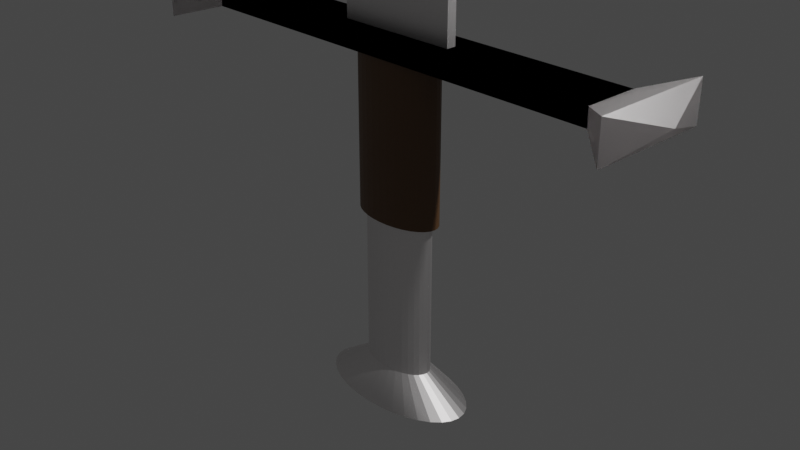 # Source: Sword.blend  (saved by Blender 3.5.10; exported with 4.5.12 LTS)
import bpy
from mathutils import Matrix  # noqa: F401  (used for matrix-valued properties, if any)

bpy.ops.wm.read_factory_settings(use_empty=True)
scene = bpy.context.scene
scene.name = 'Scene'

# ---- collections
col_collection = bpy.data.collections.new('Collection'); scene.collection.children.link(col_collection)

# ---- materials (node trees are filled in below, after node groups)
mat_material_002 = bpy.data.materials.new('Material.002')
mat_material_002.use_transparent_shadow = False
mat_material_001 = bpy.data.materials.new('Material.001')
mat_material_001.use_transparent_shadow = False

# ---- material node trees
mat_material_002.use_nodes = True; mat_material_002.node_tree.nodes.clear()
_N = mat_material_002.node_tree.nodes; _L = mat_material_002.node_tree.links
n0 = _N.new('ShaderNodeBsdfPrincipled'); n0.name = 'Principled BSDF'; n0.location = (10, 300)
n0.distribution = 'GGX'
n0.subsurface_method = 'RANDOM_WALK_SKIN'
n0.inputs[0].default_value = (1.0, 0.9699, 0.9699, 1.0)
n0.inputs[1].default_value = 1.0
n0.inputs[3].default_value = 1.45
n0.inputs[27].default_value = (0.0, 0.0, 0.0, 1.0)
n0.inputs[28].default_value = 1.0
n1 = _N.new('ShaderNodeOutputMaterial'); n1.name = 'Material Output'; n1.location = (300, 300)
_L.new(n0.outputs[0], n1.inputs[0])
n1.is_active_output = True
mat_material_001.use_nodes = True; mat_material_001.node_tree.nodes.clear()
_N = mat_material_001.node_tree.nodes; _L = mat_material_001.node_tree.links
n0 = _N.new('ShaderNodeBsdfPrincipled'); n0.name = 'Principled BSDF'; n0.location = (10, 300)
n0.distribution = 'GGX'
n0.subsurface_method = 'RANDOM_WALK_SKIN'
n0.inputs[0].default_value = (0.1329, 0.06683, 0.0273, 1.0)
n0.inputs[3].default_value = 1.45
n0.inputs[27].default_value = (0.0, 0.0, 0.0, 1.0)
n0.inputs[28].default_value = 1.0
n1 = _N.new('ShaderNodeOutputMaterial'); n1.name = 'Material Output'; n1.location = (300, 300)
_L.new(n0.outputs[0], n1.inputs[0])
n1.is_active_output = True

# ---- world
world_world = bpy.data.worlds.new('World'); scene.world = world_world
world_world.use_nodes = True; world_world.node_tree.nodes.clear()
_N = world_world.node_tree.nodes; _L = world_world.node_tree.links
n0 = _N.new('ShaderNodeOutputWorld'); n0.name = 'World Output'; n0.location = (300, 300)
n1 = _N.new('ShaderNodeBackground'); n1.name = 'Background'; n1.location = (10, 300)
n1.inputs[0].default_value = (0.05088, 0.05088, 0.05088, 1.0)
_L.new(n1.outputs[0], n0.inputs[0])
n0.is_active_output = True
world_world.color = (0.05088, 0.05088, 0.05088)
world_world.use_sun_shadow = False
world_world.sun_shadow_jitter_overblur = 0.0

# ---- cameras
cam_camera = bpy.data.cameras.new('Camera')
cam_camera.clip_end = 100.0
cam_camera.ortho_scale = 7.314

# ---- lights
light_light = bpy.data.lights.new('Light', 'POINT')
light_light.transmission_factor = 0.0
light_light.energy = 1000.0
light_light.shadow_soft_size = 0.1
light_light.shadow_maximum_resolution = 0.006
light_light.use_absolute_resolution = True

# ---- meshes
me_cylinder = bpy.data.meshes.new('Cylinder')
me_cylinder.from_pydata([(8.882e-16, 1.0, -2.554), (0.0, 1.0, 2.786), (0.1951, 0.9808, -2.554), (0.1951, 0.9808, 2.786), (0.3827, 0.9239, -2.554), (0.3827, 0.9239, 2.786), (0.5556, 0.8315, -2.554), (0.5556, 0.8315, 2.786), (0.7071, 0.7071, -2.554), (0.7071, 0.7071, 2.786), (0.8315, 0.5556, -2.554), (0.8315, 0.5556, 2.786), (0.9239, 0.3827, -2.554), (0.9239, 0.3827, 2.786), (0.9808, 0.1951, -2.554), (0.9808, 0.1951, 2.786), (1.0, 2.22e-16, -2.554), (1.0, 0.0, 2.786), (0.9808, -0.1951, -2.554), (0.9808, -0.1951, 2.786), (0.9239, -0.3827, -2.554), (0.9239, -0.3827, 2.786), (0.8315, -0.5556, -2.554), (0.8315, -0.5556, 2.786), (0.7071, -0.7071, -2.554), (0.7071, -0.7071, 2.786), (0.5556, -0.8315, -2.554), (0.5556, -0.8315, 2.786), (0.3827, -0.9239, -2.554), (0.3827, -0.9239, 2.786), (0.1951, -0.9808, -2.554), (0.1951, -0.9808, 2.786), (8.882e-16, -1.0, -2.554), (0.0, -1.0, 2.786), (-0.1951, -0.9808, -2.554), (-0.1951, -0.9808, 2.786), (-0.3827, -0.9239, -2.554), (-0.3827, -0.9239, 2.786), (-0.5556, -0.8315, -2.554), (-0.5556, -0.8315, 2.786), (-0.7071, -0.7071, -2.554), (-0.7071, -0.7071, 2.786), (-0.8315, -0.5556, -2.554), (-0.8315, -0.5556, 2.786), (-0.9239, -0.3827, -2.554), (-0.9239, -0.3827, 2.786), (-0.9808, -0.1951, -2.554), (-0.9808, -0.1951, 2.786), (-1.0, 2.22e-16, -2.554), (-1.0, 0.0, 2.786), (-0.9808, 0.1951, -2.554), (-0.9808, 0.1951, 2.786), (-0.9239, 0.3827, -2.554), (-0.9239, 0.3827, 2.786), (-0.8315, 0.5556, -2.554), (-0.8315, 0.5556, 2.786), (-0.7071, 0.7071, -2.554), (-0.7071, 0.7071, 2.786), (-0.5556, 0.8315, -2.554), (-0.5556, 0.8315, 2.786), (-0.3827, 0.9239, -2.554), (-0.3827, 0.9239, 2.786), (-0.1951, 0.9808, -2.554), (-0.1951, 0.9808, 2.786), (-2.178e-07, 2.141, -3.309), (0.4177, 2.1, -3.309), (0.8194, 1.978, -3.309), (1.19, 1.78, -3.309), (1.514, 1.514, -3.309), (1.78, 1.19, -3.309), (1.978, 0.8194, -3.309), (2.1, 0.4177, -3.309), (2.141, -1.903e-08, -3.309), (2.1, -0.4177, -3.309), (1.978, -0.8194, -3.309), (1.78, -1.19, -3.309), (1.514, -1.514, -3.309), (1.19, -1.78, -3.309), (0.8194, -1.978, -3.309), (0.4177, -2.1, -3.309), (-2.178e-07, -2.141, -3.309), (-0.4177, -2.1, -3.309), (-0.8194, -1.978, -3.309), (-1.19, -1.78, -3.309), (-1.514, -1.514, -3.309), (-1.78, -1.19, -3.309), (-1.978, -0.8194, -3.309), (-2.1, -0.4177, -3.309), (-2.141, -1.903e-08, -3.309), (-2.1, 0.4177, -3.309), (-1.978, 0.8194, -3.309), (-1.78, 1.19, -3.309), (-1.514, 1.514, -3.309), (-1.19, 1.78, -3.309), (-0.8194, 1.978, -3.309), (-0.4177, 2.1, -3.309), (-2.009e-07, 0.07566, -3.951), (0.01476, 0.07421, -3.951), (0.02896, 0.06991, -3.951), (0.04204, 0.06291, -3.951), (0.0535, 0.0535, -3.951), (0.06291, 0.04204, -3.951), (0.0699, 0.02896, -3.951), (0.07421, 0.01476, -3.951), (0.07566, -2.078e-08, -3.951), (0.07421, -0.01476, -3.951), (0.0699, -0.02896, -3.951), (0.06291, -0.04204, -3.951), (0.0535, -0.0535, -3.951), (0.04204, -0.06291, -3.951), (0.02896, -0.06991, -3.951), (0.01476, -0.07421, -3.951), (-2.009e-07, -0.07566, -3.951), (-0.01476, -0.07421, -3.951), (-0.02896, -0.06991, -3.951), (-0.04204, -0.06291, -3.951), (-0.0535, -0.0535, -3.951), (-0.06291, -0.04204, -3.951), (-0.06991, -0.02896, -3.951), (-0.07421, -0.01476, -3.951), (-0.07566, -2.078e-08, -3.951), (-0.07421, 0.01476, -3.951), (-0.06991, 0.02896, -3.951), (-0.06291, 0.04204, -3.951), (-0.0535, 0.0535, -3.951), (-0.04204, 0.06291, -3.951), (-0.02896, 0.06991, -3.951), (-0.01476, 0.07421, -3.951)], [], [(0, 1, 3, 2), (2, 3, 5, 4), (4, 5, 7, 6), (6, 7, 9, 8), (8, 9, 11, 10), (10, 11, 13, 12), (12, 13, 15, 14), (14, 15, 17, 16), (16, 17, 19, 18), (18, 19, 21, 20), (20, 21, 23, 22), (22, 23, 25, 24), (24, 25, 27, 26), (26, 27, 29, 28), (28, 29, 31, 30), (30, 31, 33, 32), (32, 33, 35, 34), (34, 35, 37, 36), (36, 37, 39, 38), (38, 39, 41, 40), (40, 41, 43, 42), (42, 43, 45, 44), (44, 45, 47, 46), (46, 47, 49, 48), (48, 49, 51, 50), (50, 51, 53, 52), (52, 53, 55, 54), (54, 55, 57, 56), (56, 57, 59, 58), (58, 59, 61, 60), (3, 1, 63, 61, 59, 57, 55, 53, 51, 49, 47, 45, 43, 41, 39, 37, 35, 33, 31, 29, 27, 25, 23, 21, 19, 17, 15, 13, 11, 9, 7, 5), (60, 61, 63, 62), (62, 63, 1, 0), (20, 22, 75, 74), (66, 67, 99, 98), (38, 40, 84, 83), (56, 58, 93, 92), (12, 14, 71, 70), (30, 32, 80, 79), (48, 50, 89, 88), (4, 6, 67, 66), (22, 24, 76, 75), (40, 42, 85, 84), (58, 60, 94, 93), (14, 16, 72, 71), (32, 34, 81, 80), (50, 52, 90, 89), (6, 8, 68, 67), (24, 26, 77, 76), (42, 44, 86, 85), (60, 62, 95, 94), (16, 18, 73, 72), (34, 36, 82, 81), (52, 54, 91, 90), (8, 10, 69, 68), (26, 28, 78, 77), (44, 46, 87, 86), (0, 2, 65, 64), (62, 0, 64, 95), (18, 20, 74, 73), (36, 38, 83, 82), (54, 56, 92, 91), (10, 12, 70, 69), (28, 30, 79, 78), (46, 48, 88, 87), (2, 4, 66, 65), (96, 97, 98, 99, 100, 101, 102, 103, 104, 105, 106, 107, 108, 109, 110, 111, 112, 113, 114, 115, 116, 117, 118, 119, 120, 121, 122, 123, 124, 125, 126, 127), (93, 94, 126, 125), (80, 81, 113, 112), (67, 68, 100, 99), (94, 95, 127, 126), (81, 82, 114, 113), (68, 69, 101, 100), (95, 64, 96, 127), (82, 83, 115, 114), (69, 70, 102, 101), (83, 84, 116, 115), (70, 71, 103, 102), (84, 85, 117, 116), (71, 72, 104, 103), (85, 86, 118, 117), (72, 73, 105, 104), (86, 87, 119, 118), (73, 74, 106, 105), (87, 88, 120, 119), (74, 75, 107, 106), (88, 89, 121, 120), (75, 76, 108, 107), (89, 90, 122, 121), (76, 77, 109, 108), (90, 91, 123, 122), (77, 78, 110, 109), (64, 65, 97, 96), (91, 92, 124, 123), (78, 79, 111, 110), (65, 66, 98, 97), (92, 93, 125, 124), (79, 80, 112, 111)])
_uv = me_cylinder.uv_layers.new(name='UVMap')
_uv.uv.foreach_set('vector', [1.0, 0.5, 1.0, 1.0, 0.9688, 1.0, 0.9688, 0.5, 0.9688, 0.5, 0.9688, 1.0, 0.9375, 1.0, 0.9375, 0.5, 0.9375, 0.5, 0.9375, 1.0, 0.9062, 1.0, 0.9062, 0.5, 0.9062, 0.5, 0.9062, 1.0, 0.875, 1.0, 0.875, 0.5, 0.875, 0.5, 0.875, 1.0, 0.8438, 1.0, 0.8438, 0.5, 0.8438, 0.5, 0.8438, 1.0, 0.8125, 1.0, 0.8125, 0.5, 0.8125, 0.5, 0.8125, 1.0, 0.7812, 1.0, 0.7812, 0.5, 0.7812, 0.5, 0.7812, 1.0, 0.75, 1.0, 0.75, 0.5, 0.75, 0.5, 0.75, 1.0, 0.7188, 1.0, 0.7188, 0.5, 0.7188, 0.5, 0.7188, 1.0, 0.6875, 1.0, 0.6875, 0.5, 0.6875, 0.5, 0.6875, 1.0, 0.6562, 1.0, 0.6562, 0.5, 0.6562, 0.5, 0.6562, 1.0, 0.625, 1.0, 0.625, 0.5, 0.625, 0.5, 0.625, 1.0, 0.5938, 1.0, 0.5938, 0.5, 0.5938, 0.5, 0.5938, 1.0, 0.5625, 1.0, 0.5625, 0.5, 0.5625, 0.5, 0.5625, 1.0, 0.5312, 1.0, 0.5312, 0.5, 0.5312, 0.5, 0.5312, 1.0, 0.5, 1.0, 0.5, 0.5, 0.5, 0.5, 0.5, 1.0, 0.4688, 1.0, 0.4688, 0.5, 0.4688, 0.5, 0.4688, 1.0, 0.4375, 1.0, 0.4375, 0.5, 0.4375, 0.5, 0.4375, 1.0, 0.4062, 1.0, 0.4062, 0.5, 0.4062, 0.5, 0.4062, 1.0, 0.375, 1.0, 0.375, 0.5, 0.375, 0.5, 0.375, 1.0, 0.3438, 1.0, 0.3438, 0.5, 0.3438, 0.5, 0.3438, 1.0, 0.3125, 1.0, 0.3125, 0.5, 0.3125, 0.5, 0.3125, 1.0, 0.2812, 1.0, 0.2812, 0.5, 0.2812, 0.5, 0.2812, 1.0, 0.25, 1.0, 0.25, 0.5, 0.25, 0.5, 0.25, 1.0, 0.2188, 1.0, 0.2188, 0.5, 0.2188, 0.5, 0.2188, 1.0, 0.1875, 1.0, 0.1875, 0.5, 0.1875, 0.5, 0.1875, 1.0, 0.1562, 1.0, 0.1562, 0.5, 0.1562, 0.5, 0.1562, 1.0, 0.125, 1.0, 0.125, 0.5, 0.125, 0.5, 0.125, 1.0, 0.09375, 1.0, 0.09375, 0.5, 0.09375, 0.5, 0.09375, 1.0, 0.0625, 1.0, 0.0625, 0.5, 0.2968, 0.4854, 0.25, 0.49, 0.2032, 0.4854, 0.1582, 0.4717, 0.1167, 0.4496, 0.08029, 0.4197, 0.05045, 0.3833, 0.02827, 0.3418, 0.01461, 0.2968, 0.01, 0.25, 0.01461, 0.2032, 0.02827, 0.1582, 0.05045, 0.1167, 0.08029, 0.08029, 0.1167, 0.05045, 0.1582, 0.02827, 0.2032, 0.01461, 0.25, 0.01, 0.2968, 0.01461, 0.3418, 0.02827, 0.3833, 0.05045, 0.4197, 0.08029, 0.4496, 0.1167, 0.4717, 0.1582, 0.4854, 0.2032, 0.49, 0.25, 0.4854, 0.2968, 0.4717, 0.3418, 0.4496, 0.3833, 0.4197, 0.4197, 0.3833, 0.4496, 0.3418, 0.4717, 0.0625, 0.5, 0.0625, 1.0, 0.03125, 1.0, 0.03125, 0.5, 0.03125, 0.5, 0.03125, 1.0, 0.0, 1.0, 0.0, 0.5, 0.6875, 0.5, 0.6562, 0.5, 0.6562, 0.5, 0.6875, 0.5, 0.9375, 0.5, 0.9062, 0.5, 0.9062, 0.5, 0.9375, 0.5, 0.4062, 0.5, 0.375, 0.5, 0.375, 0.5, 0.4062, 0.5, 0.125, 0.5, 0.09375, 0.5, 0.09375, 0.5, 0.125, 0.5, 0.8125, 0.5, 0.7812, 0.5, 0.7812, 0.5, 0.8125, 0.5, 0.5312, 0.5, 0.5, 0.5, 0.5, 0.5, 0.5312, 0.5, 0.25, 0.5, 0.2188, 0.5, 0.2188, 0.5, 0.25, 0.5, 0.9375, 0.5, 0.9062, 0.5, 0.9062, 0.5, 0.9375, 0.5, 0.6562, 0.5, 0.625, 0.5, 0.625, 0.5, 0.6562, 0.5, 0.375, 0.5, 0.3438, 0.5, 0.3438, 0.5, 0.375, 0.5, 0.09375, 0.5, 0.0625, 0.5, 0.0625, 0.5, 0.09375, 0.5, 0.7812, 0.5, 0.75, 0.5, 0.75, 0.5, 0.7812, 0.5, 0.5, 0.5, 0.4688, 0.5, 0.4688, 0.5, 0.5, 0.5, 0.2188, 0.5, 0.1875, 0.5, 0.1875, 0.5, 0.2188, 0.5, 0.9062, 0.5, 0.875, 0.5, 0.875, 0.5, 0.9062, 0.5, 0.625, 0.5, 0.5938, 0.5, 0.5938, 0.5, 0.625, 0.5, 0.3438, 0.5, 0.3125, 0.5, 0.3125, 0.5, 0.3438, 0.5, 0.0625, 0.5, 0.03125, 0.5, 0.03125, 0.5, 0.0625, 0.5, 0.75, 0.5, 0.7188, 0.5, 0.7188, 0.5, 0.75, 0.5, 0.4688, 0.5, 0.4375, 0.5, 0.4375, 0.5, 0.4688, 0.5, 0.1875, 0.5, 0.1562, 0.5, 0.1562, 0.5, 0.1875, 0.5, 0.875, 0.5, 0.8438, 0.5, 0.8438, 0.5, 0.875, 0.5, 0.5938, 0.5, 0.5625, 0.5, 0.5625, 0.5, 0.5938, 0.5, 0.3125, 0.5, 0.2812, 0.5, 0.2812, 0.5, 0.3125, 0.5, 1.0, 0.5, 0.9688, 0.5, 0.9688, 0.5, 1.0, 0.5, 0.03125, 0.5, 0.0, 0.5, 0.0, 0.5, 0.03125, 0.5, 0.7188, 0.5, 0.6875, 0.5, 0.6875, 0.5, 0.7188, 0.5, 0.4375, 0.5, 0.4062, 0.5, 0.4062, 0.5, 0.4375, 0.5, 0.1562, 0.5, 0.125, 0.5, 0.125, 0.5, 0.1562, 0.5, 0.8438, 0.5, 0.8125, 0.5, 0.8125, 0.5, 0.8438, 0.5, 0.5625, 0.5, 0.5312, 0.5, 0.5312, 0.5, 0.5625, 0.5, 0.2812, 0.5, 0.25, 0.5, 0.25, 0.5, 0.2812, 0.5, 0.9688, 0.5, 0.9375, 0.5, 0.9375, 0.5, 0.9688, 0.5, 1.0, 0.5, 0.9688, 0.5, 0.9375, 0.5, 0.9062, 0.5, 0.875, 0.5, 0.8438, 0.5, 0.8125, 0.5, 0.7812, 0.5, 0.75, 0.5, 0.7188, 0.5, 0.6875, 0.5, 0.6562, 0.5, 0.625, 0.5, 0.5938, 0.5, 0.5625, 0.5, 0.5312, 0.5, 0.5, 0.5, 0.4688, 0.5, 0.4375, 0.5, 0.4062, 0.5, 0.375, 0.5, 0.3438, 0.5, 0.3125, 0.5, 0.2812, 0.5, 0.25, 0.5, 0.2188, 0.5, 0.1875, 0.5, 0.1562, 0.5, 0.125, 0.5, 0.09375, 0.5, 0.0625, 0.5, 0.03125, 0.5, 0.09375, 0.5, 0.0625, 0.5, 0.0625, 0.5, 0.09375, 0.5, 0.5, 0.5, 0.4688, 0.5, 0.4688, 0.5, 0.5, 0.5, 0.9062, 0.5, 0.875, 0.5, 0.875, 0.5, 0.9062, 0.5, 0.0625, 0.5, 0.03125, 0.5, 0.03125, 0.5, 0.0625, 0.5, 0.4688, 0.5, 0.4375, 0.5, 0.4375, 0.5, 0.4688, 0.5, 0.875, 0.5, 0.8438, 0.5, 0.8438, 0.5, 0.875, 0.5, 0.03125, 0.5, 0.0, 0.5, 0.0, 0.5, 0.03125, 0.5, 0.4375, 0.5, 0.4062, 0.5, 0.4062, 0.5, 0.4375, 0.5, 0.8438, 0.5, 0.8125, 0.5, 0.8125, 0.5, 0.8438, 0.5, 0.4062, 0.5, 0.375, 0.5, 0.375, 0.5, 0.4062, 0.5, 0.8125, 0.5, 0.7812, 0.5, 0.7812, 0.5, 0.8125, 0.5, 0.375, 0.5, 0.3438, 0.5, 0.3438, 0.5, 0.375, 0.5, 0.7812, 0.5, 0.75, 0.5, 0.75, 0.5, 0.7812, 0.5, 0.3438, 0.5, 0.3125, 0.5, 0.3125, 0.5, 0.3438, 0.5, 0.75, 0.5, 0.7188, 0.5, 0.7188, 0.5, 0.75, 0.5, 0.3125, 0.5, 0.2812, 0.5, 0.2812, 0.5, 0.3125, 0.5, 0.7188, 0.5, 0.6875, 0.5, 0.6875, 0.5, 0.7188, 0.5, 0.2812, 0.5, 0.25, 0.5, 0.25, 0.5, 0.2812, 0.5, 0.6875, 0.5, 0.6562, 0.5, 0.6562, 0.5, 0.6875, 0.5, 0.25, 0.5, 0.2188, 0.5, 0.2188, 0.5, 0.25, 0.5, 0.6562, 0.5, 0.625, 0.5, 0.625, 0.5, 0.6562, 0.5, 0.2188, 0.5, 0.1875, 0.5, 0.1875, 0.5, 0.2188, 0.5, 0.625, 0.5, 0.5938, 0.5, 0.5938, 0.5, 0.625, 0.5, 0.1875, 0.5, 0.1562, 0.5, 0.1562, 0.5, 0.1875, 0.5, 0.5938, 0.5, 0.5625, 0.5, 0.5625, 0.5, 0.5938, 0.5, 1.0, 0.5, 0.9688, 0.5, 0.9688, 0.5, 1.0, 0.5, 0.1562, 0.5, 0.125, 0.5, 0.125, 0.5, 0.1562, 0.5, 0.5625, 0.5, 0.5312, 0.5, 0.5312, 0.5, 0.5625, 0.5, 0.9688, 0.5, 0.9375, 0.5, 0.9375, 0.5, 0.9688, 0.5, 0.125, 0.5, 0.09375, 0.5, 0.09375, 0.5, 0.125, 0.5, 0.5312, 0.5, 0.5, 0.5, 0.5, 0.5, 0.5312, 0.5])
me_cylinder.materials.append(mat_material_002)
me_cylinder.update()
me_cylinder_001 = bpy.data.meshes.new('Cylinder.001')
me_cylinder_001.from_pydata([(0.0, 1.0, 0.8914), (0.0, 1.0, 3.632), (0.1951, 0.9808, 0.8914), (0.1951, 0.9808, 3.632), (0.3827, 0.9239, 0.8914), (0.3827, 0.9239, 3.632), (0.5556, 0.8315, 0.8914), (0.5556, 0.8315, 3.632), (0.7071, 0.7071, 0.8914), (0.7071, 0.7071, 3.632), (0.8315, 0.5556, 0.8914), (0.8315, 0.5556, 3.632), (0.9239, 0.3827, 0.8914), (0.9239, 0.3827, 3.632), (0.9808, 0.1951, 0.8914), (0.9808, 0.1951, 3.632), (1.0, 0.0, 0.8914), (1.0, 0.0, 3.632), (0.9808, -0.1951, 0.8914), (0.9808, -0.1951, 3.632), (0.9239, -0.3827, 0.8914), (0.9239, -0.3827, 3.632), (0.8315, -0.5556, 0.8914), (0.8315, -0.5556, 3.632), (0.7071, -0.7071, 0.8914), (0.7071, -0.7071, 3.632), (0.5556, -0.8315, 0.8914), (0.5556, -0.8315, 3.632), (0.3827, -0.9239, 0.8914), (0.3827, -0.9239, 3.632), (0.1951, -0.9808, 0.8914), (0.1951, -0.9808, 3.632), (0.0, -1.0, 0.8914), (0.0, -1.0, 3.632), (-0.1951, -0.9808, 0.8914), (-0.1951, -0.9808, 3.632), (-0.3827, -0.9239, 0.8914), (-0.3827, -0.9239, 3.632), (-0.5556, -0.8315, 0.8914), (-0.5556, -0.8315, 3.632), (-0.7071, -0.7071, 0.8914), (-0.7071, -0.7071, 3.632), (-0.8315, -0.5556, 0.8914), (-0.8315, -0.5556, 3.632), (-0.9239, -0.3827, 0.8914), (-0.9239, -0.3827, 3.632), (-0.9808, -0.1951, 0.8914), (-0.9808, -0.1951, 3.632), (-1.0, 0.0, 0.8914), (-1.0, 0.0, 3.632), (-0.9808, 0.1951, 0.8914), (-0.9808, 0.1951, 3.632), (-0.9239, 0.3827, 0.8914), (-0.9239, 0.3827, 3.632), (-0.8315, 0.5556, 0.8914), (-0.8315, 0.5556, 3.632), (-0.7071, 0.7071, 0.8914), (-0.7071, 0.7071, 3.632), (-0.5556, 0.8315, 0.8914), (-0.5556, 0.8315, 3.632), (-0.3827, 0.9239, 0.8914), (-0.3827, 0.9239, 3.632), (-0.1951, 0.9808, 0.8914), (-0.1951, 0.9808, 3.632)], [], [(0, 1, 3, 2), (2, 3, 5, 4), (4, 5, 7, 6), (6, 7, 9, 8), (8, 9, 11, 10), (10, 11, 13, 12), (12, 13, 15, 14), (14, 15, 17, 16), (16, 17, 19, 18), (18, 19, 21, 20), (20, 21, 23, 22), (22, 23, 25, 24), (24, 25, 27, 26), (26, 27, 29, 28), (28, 29, 31, 30), (30, 31, 33, 32), (32, 33, 35, 34), (34, 35, 37, 36), (36, 37, 39, 38), (38, 39, 41, 40), (40, 41, 43, 42), (42, 43, 45, 44), (44, 45, 47, 46), (46, 47, 49, 48), (48, 49, 51, 50), (50, 51, 53, 52), (52, 53, 55, 54), (54, 55, 57, 56), (56, 57, 59, 58), (58, 59, 61, 60), (3, 1, 63, 61, 59, 57, 55, 53, 51, 49, 47, 45, 43, 41, 39, 37, 35, 33, 31, 29, 27, 25, 23, 21, 19, 17, 15, 13, 11, 9, 7, 5), (60, 61, 63, 62), (62, 63, 1, 0), (0, 2, 4, 6, 8, 10, 12, 14, 16, 18, 20, 22, 24, 26, 28, 30, 32, 34, 36, 38, 40, 42, 44, 46, 48, 50, 52, 54, 56, 58, 60, 62)])
_uv = me_cylinder_001.uv_layers.new(name='UVMap')
_uv.uv.foreach_set('vector', [1.0, 0.5, 1.0, 1.0, 0.9688, 1.0, 0.9688, 0.5, 0.9688, 0.5, 0.9688, 1.0, 0.9375, 1.0, 0.9375, 0.5, 0.9375, 0.5, 0.9375, 1.0, 0.9062, 1.0, 0.9062, 0.5, 0.9062, 0.5, 0.9062, 1.0, 0.875, 1.0, 0.875, 0.5, 0.875, 0.5, 0.875, 1.0, 0.8438, 1.0, 0.8438, 0.5, 0.8438, 0.5, 0.8438, 1.0, 0.8125, 1.0, 0.8125, 0.5, 0.8125, 0.5, 0.8125, 1.0, 0.7812, 1.0, 0.7812, 0.5, 0.7812, 0.5, 0.7812, 1.0, 0.75, 1.0, 0.75, 0.5, 0.75, 0.5, 0.75, 1.0, 0.7188, 1.0, 0.7188, 0.5, 0.7188, 0.5, 0.7188, 1.0, 0.6875, 1.0, 0.6875, 0.5, 0.6875, 0.5, 0.6875, 1.0, 0.6562, 1.0, 0.6562, 0.5, 0.6562, 0.5, 0.6562, 1.0, 0.625, 1.0, 0.625, 0.5, 0.625, 0.5, 0.625, 1.0, 0.5938, 1.0, 0.5938, 0.5, 0.5938, 0.5, 0.5938, 1.0, 0.5625, 1.0, 0.5625, 0.5, 0.5625, 0.5, 0.5625, 1.0, 0.5312, 1.0, 0.5312, 0.5, 0.5312, 0.5, 0.5312, 1.0, 0.5, 1.0, 0.5, 0.5, 0.5, 0.5, 0.5, 1.0, 0.4688, 1.0, 0.4688, 0.5, 0.4688, 0.5, 0.4688, 1.0, 0.4375, 1.0, 0.4375, 0.5, 0.4375, 0.5, 0.4375, 1.0, 0.4062, 1.0, 0.4062, 0.5, 0.4062, 0.5, 0.4062, 1.0, 0.375, 1.0, 0.375, 0.5, 0.375, 0.5, 0.375, 1.0, 0.3438, 1.0, 0.3438, 0.5, 0.3438, 0.5, 0.3438, 1.0, 0.3125, 1.0, 0.3125, 0.5, 0.3125, 0.5, 0.3125, 1.0, 0.2812, 1.0, 0.2812, 0.5, 0.2812, 0.5, 0.2812, 1.0, 0.25, 1.0, 0.25, 0.5, 0.25, 0.5, 0.25, 1.0, 0.2188, 1.0, 0.2188, 0.5, 0.2188, 0.5, 0.2188, 1.0, 0.1875, 1.0, 0.1875, 0.5, 0.1875, 0.5, 0.1875, 1.0, 0.1562, 1.0, 0.1562, 0.5, 0.1562, 0.5, 0.1562, 1.0, 0.125, 1.0, 0.125, 0.5, 0.125, 0.5, 0.125, 1.0, 0.09375, 1.0, 0.09375, 0.5, 0.09375, 0.5, 0.09375, 1.0, 0.0625, 1.0, 0.0625, 0.5, 0.2968, 0.4854, 0.25, 0.49, 0.2032, 0.4854, 0.1582, 0.4717, 0.1167, 0.4496, 0.08029, 0.4197, 0.05045, 0.3833, 0.02827, 0.3418, 0.01461, 0.2968, 0.01, 0.25, 0.01461, 0.2032, 0.02827, 0.1582, 0.05045, 0.1167, 0.08029, 0.08029, 0.1167, 0.05045, 0.1582, 0.02827, 0.2032, 0.01461, 0.25, 0.01, 0.2968, 0.01461, 0.3418, 0.02827, 0.3833, 0.05045, 0.4197, 0.08029, 0.4496, 0.1167, 0.4717, 0.1582, 0.4854, 0.2032, 0.49, 0.25, 0.4854, 0.2968, 0.4717, 0.3418, 0.4496, 0.3833, 0.4197, 0.4197, 0.3833, 0.4496, 0.3418, 0.4717, 0.0625, 0.5, 0.0625, 1.0, 0.03125, 1.0, 0.03125, 0.5, 0.03125, 0.5, 0.03125, 1.0, 0.0, 1.0, 0.0, 0.5, 0.75, 0.49, 0.7968, 0.4854, 0.8418, 0.4717, 0.8833, 0.4496, 0.9197, 0.4197, 0.9496, 0.3833, 0.9717, 0.3418, 0.9854, 0.2968, 0.99, 0.25, 0.9854, 0.2032, 0.9717, 0.1582, 0.9496, 0.1167, 0.9197, 0.08029, 0.8833, 0.05045, 0.8418, 0.02827, 0.7968, 0.01461, 0.75, 0.01, 0.7032, 0.01461, 0.6582, 0.02827, 0.6167, 0.05045, 0.5803, 0.08029, 0.5504, 0.1167, 0.5283, 0.1582, 0.5146, 0.2032, 0.51, 0.25, 0.5146, 0.2968, 0.5283, 0.3418, 0.5504, 0.3833, 0.5803, 0.4197, 0.6167, 0.4496, 0.6582, 0.4717, 0.7032, 0.4854])
me_cylinder_001.materials.append(mat_material_001)
me_cylinder_001.update()
me_cube_001 = bpy.data.meshes.new('Cube.001')
me_cube_001.from_pydata([(-1.0, -1.0, -1.0), (-1.0, -1.0, 1.0), (-1.0, 1.0, -1.0), (-1.0, 1.0, 1.0), (1.0, -1.0, -1.0), (1.0, -1.0, 1.0), (1.0, 1.0, -1.0), (1.0, 1.0, 1.0), (-1.16, -2.261, -2.261), (-1.16, -2.261, 2.261), (-1.16, 2.261, -2.261), (-1.16, 2.261, 2.261), (-1.246, -0.0002571, -0.0002571), (-1.246, -0.0002571, 0.0002571), (-1.246, 0.0002571, -0.0002571), (-1.246, 0.0002571, 0.0002571)], [], [(3, 2, 10, 11), (2, 3, 7, 6), (6, 7, 5, 4), (4, 5, 1, 0), (2, 6, 4, 0), (7, 3, 1, 5), (9, 11, 15, 13), (0, 1, 9, 8), (1, 3, 11, 9), (2, 0, 8, 10), (12, 13, 15, 14), (10, 8, 12, 14), (11, 10, 14, 15), (8, 9, 13, 12)])
_uv = me_cube_001.uv_layers.new(name='UVMap')
_uv.uv.foreach_set('vector', [0.625, 0.25, 0.375, 0.25, 0.375, 0.25, 0.625, 0.25, 0.375, 0.25, 0.625, 0.25, 0.625, 0.5, 0.375, 0.5, 0.375, 0.5, 0.625, 0.5, 0.625, 0.75, 0.375, 0.75, 0.375, 0.75, 0.625, 0.75, 0.625, 1.0, 0.375, 1.0, 0.125, 0.5, 0.375, 0.5, 0.375, 0.75, 0.125, 0.75, 0.625, 0.5, 0.875, 0.5, 0.875, 0.75, 0.625, 0.75, 0.875, 0.75, 0.875, 0.5, 0.875, 0.5, 0.875, 0.75, 0.375, 1.0, 0.625, 1.0, 0.625, 1.0, 0.375, 1.0, 0.875, 0.75, 0.875, 0.5, 0.875, 0.5, 0.875, 0.75, 0.125, 0.5, 0.125, 0.75, 0.125, 0.75, 0.125, 0.5, 0.375, 0.0, 0.625, 0.0, 0.625, 0.25, 0.375, 0.25, 0.125, 0.5, 0.125, 0.75, 0.125, 0.75, 0.125, 0.5, 0.625, 0.25, 0.375, 0.25, 0.375, 0.25, 0.625, 0.25, 0.375, 1.0, 0.625, 1.0, 0.625, 1.0, 0.375, 1.0])
me_cube_001.materials.append(mat_material_002)
me_cube_001.update()
me_cube_002 = bpy.data.meshes.new('Cube.002')
me_cube_002.from_pydata([(-1.0, -1.0, -1.0), (-1.0, -1.0, 6.242), (-1.0, 1.0, -1.0), (-1.0, 1.0, 6.242), (1.0, -1.0, -1.0), (1.0, -1.0, 6.242), (1.0, 1.0, -1.0), (1.0, 1.0, 6.242), (-0.0002017, -1.0, 8.17), (0.0, 1.0, -1.0), (0.0, 1.0, 6.242), (0.0, -1.0, -1.0), (0.0, -1.0, 6.242), (0.0, 1.0, 8.17)], [], [(0, 1, 3, 2), (9, 10, 7, 6), (6, 7, 5, 4), (11, 12, 1, 0), (9, 6, 4, 11), (5, 7, 13, 8), (3, 1, 8, 13), (12, 5, 8), (10, 3, 13), (7, 10, 13), (1, 12, 8), (2, 9, 11, 0), (4, 5, 12, 11), (2, 3, 10, 9)])
_uv = me_cube_002.uv_layers.new(name='UVMap')
_uv.uv.foreach_set('vector', [0.375, 0.0, 0.625, 0.0, 0.625, 0.25, 0.375, 0.25, 0.375, 0.375, 0.625, 0.375, 0.625, 0.5, 0.375, 0.5, 0.375, 0.5, 0.625, 0.5, 0.625, 0.75, 0.375, 0.75, 0.375, 0.875, 0.625, 0.875, 0.625, 1.0, 0.375, 1.0, 0.25, 0.5, 0.375, 0.5, 0.375, 0.75, 0.25, 0.75, 0.625, 0.75, 0.625, 0.5, 0.625, 0.5, 0.625, 0.75, 0.625, 0.25, 0.625, 0.0, 0.625, 0.0, 0.625, 0.25, 0.625, 0.875, 0.625, 0.75, 0.625, 0.875, 0.625, 0.375, 0.625, 0.25, 0.625, 0.375, 0.625, 0.5, 0.625, 0.375, 0.625, 0.5, 0.625, 1.0, 0.625, 0.875, 0.625, 1.0, 0.125, 0.5, 0.25, 0.5, 0.25, 0.75, 0.125, 0.75, 0.375, 0.75, 0.625, 0.75, 0.625, 0.875, 0.375, 0.875, 0.375, 0.25, 0.625, 0.25, 0.625, 0.375, 0.375, 0.375])
me_cube_002.materials.append(mat_material_002)
me_cube_002.update()

# ---- objects
ob_light = bpy.data.objects.new('Light', light_light)
ob_camera = bpy.data.objects.new('Camera', cam_camera)
ob_cylinder = bpy.data.objects.new('Cylinder', me_cylinder)
ob_cylinder_001 = bpy.data.objects.new('Cylinder.001', me_cylinder_001)
ob_cube = bpy.data.objects.new('Cube', me_cube_001)
ob_cube_001 = bpy.data.objects.new('Cube.001', me_cube_002)

# ---- transforms, parenting, visibility, modifiers, constraints
ob_light.location = (4.076, 1.005, 5.904)
ob_light.rotation_euler = (0.6503, 0.05522, 1.866)
ob_light.lock_rotations_4d = False
ob_light.empty_display_type = 'ARROWS'
ob_light.color = (0.0, 0.0, 0.0, 0.0)
ob_light.lineart.crease_threshold = 0.0
ob_camera.location = (7.359, -6.926, 4.958)
ob_camera.rotation_euler = (1.109, 0.0, 0.8149)
ob_camera.lock_rotations_4d = False
ob_camera.empty_display_type = 'ARROWS'
ob_camera.color = (0.0, 0.0, 0.0, 0.0)
ob_camera.display_type = 'WIRE'
ob_camera.lineart.crease_threshold = 0.0
ob_cylinder.location = (0.0, 0.0, -0.5849)
ob_cylinder.scale = (0.4232, 0.2234, 0.4232)
ob_cylinder_001.location = (0.0, 0.0, -0.5218)
ob_cylinder_001.scale = (0.5097, 0.2691, 0.6467)
ob_cube.location = (0.0, 0.0, 1.852)
ob_cube.scale = (2.454, 0.2913, 0.09486)
_m = ob_cube.modifiers.new('Mirror', 'MIRROR')
_m.use_axis = (True, True, False)
ob_cube_001.location = (0.0, 0.0, 3.131)
ob_cube_001.scale = (0.6802, 0.05248, 1.319)

# ---- collection membership
col_collection.objects.link(ob_light)
col_collection.objects.link(ob_camera)
col_collection.objects.link(ob_cylinder)
col_collection.objects.link(ob_cylinder_001)
col_collection.objects.link(ob_cube)
col_collection.objects.link(ob_cube_001)

# ---- scene / render settings (as saved in the file)
scene.camera = ob_camera
scene.frame_start = 1; scene.frame_end = 250; scene.frame_set(1)
scene.render.engine = 'BLENDER_EEVEE_NEXT'
scene.cycles.sampling_pattern = 'TABULATED_SOBOL'
scene.view_settings.view_transform = 'Filmic'
bpy.context.view_layer.update()
